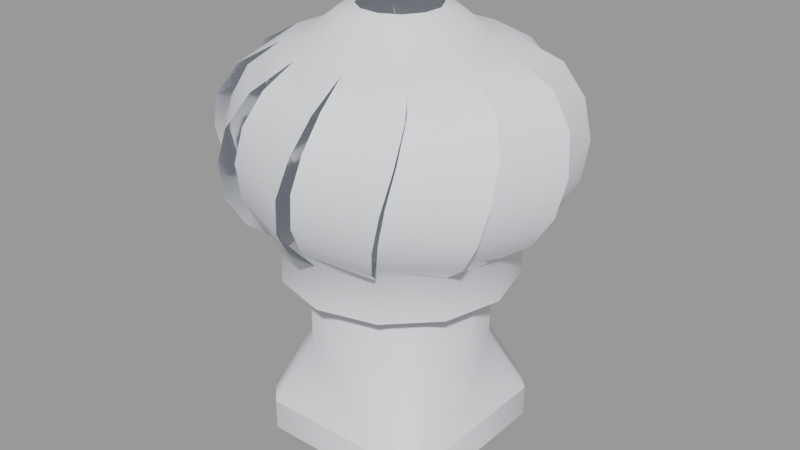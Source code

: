 # Source: chimney_skybox007.blend  (saved by Blender 2.92.15; exported with 4.5.12 LTS)
import bpy
from mathutils import Matrix  # noqa: F401  (used for matrix-valued properties, if any)

bpy.ops.wm.read_factory_settings(use_empty=True)
scene = bpy.context.scene
scene.name = 'chimney_skybox007.qc'

# ---- collections
col_chimney_skybox007 = bpy.data.collections.new('chimney_skybox007'); scene.collection.children.link(col_chimney_skybox007)

# ---- materials (node trees are filled in below, after node groups)
mat_chimney007 = bpy.data.materials.new('chimney007')
mat_chimney007.use_transparent_shadow = False
mat_chimney007.diffuse_color = (0.8216, 0.8438, 0.8896, 1.0)

# ---- material node trees

# ---- meshes
me_chimney_skybox007_reference = bpy.data.meshes.new('chimney_skybox007_reference')
me_chimney_skybox007_reference.from_pydata([(-1.212, 1.562, 0.5), (0.0, 1.375, 1.0), (0.0, 1.562, 0.5), (-1.143, -0.7639, 3.438), (-1.375, 0.0, 1.0), (-1.143, -0.7639, 1.556), (-1.375, 0.0, 3.438), (-1.143, 0.7639, 1.556), (-1.562, 1.212, 0.5), (-0.7639, 1.143, 1.556), (-0.7639, 1.143, 3.438), (0.0, 1.375, 3.438), (-1.143, 0.7639, 3.438), (1.212, 1.562, 0.5), (0.7639, 1.143, 1.556), (1.143, 0.7639, 1.556), (1.562, 1.212, 0.5), (1.375, 0.0, 1.0), (1.562, 0.0, 0.5), (1.562, -1.212, 0.5), (1.143, -0.7639, 1.556), (0.7639, -1.143, 1.556), (1.212, -1.562, 0.5), (0.0, -1.375, 1.0), (0.0, -1.562, 0.5), (-1.212, -1.562, 0.5), (-0.7639, -1.143, 1.556), (-1.562, -1.212, 0.5), (-1.562, 0.0, 0.5), (0.7639, 1.143, 3.438), (1.143, 0.7639, 3.438), (1.375, 0.0, 3.438), (1.143, -0.7639, 3.438), (0.7639, -1.143, 3.438), (0.0, -1.375, 3.438), (-0.7639, -1.143, 3.438), (1.569, -0.9061, 3.438), (1.569, -0.9061, 2.75), (1.812, 0.0, 2.75), (0.9061, -1.569, 2.75), (-1.569, -0.9061, 3.438), (-1.812, 0.0, 3.438), (-1.812, 0.0, 2.75), (-1.569, -0.9061, 2.75), (-0.9061, -1.569, 3.438), (-0.9061, -1.569, 2.75), (0.0, -1.812, 3.438), (0.0, -1.812, 2.75), (0.9061, -1.569, 3.438), (1.098, -1.795, 3.773), (1.984, -1.114, 3.773), (1.279, -1.971, 4.249), (2.266, -1.208, 4.249), (1.416, -1.985, 4.812), (2.404, -1.153, 4.812), (1.475, -1.824, 5.376), (2.378, -0.9606, 5.376), (1.392, -1.547, 5.853), (2.133, -0.7226, 5.853), (1.118, -1.174, 6.198), (1.555, -0.4581, 6.198), (0.05322, -2.103, 3.773), (1.161, -1.957, 3.773), (0.1221, -2.346, 4.249), (1.358, -2.179, 4.249), (0.2335, -2.427, 4.812), (1.506, -2.201, 4.812), (0.3658, -2.317, 5.376), (1.579, -2.021, 5.376), (0.4318, -2.035, 5.853), (1.486, -1.692, 5.853), (0.3809, -1.576, 6.198), (1.812, 0.0, 3.438), (1.848, -1.005, 3.773), (2.275, 0.02699, 3.773), (2.093, -1.067, 4.249), (2.566, 0.08641, 4.249), (2.218, -1.011, 4.812), (2.659, 0.2035, 4.812), (2.19, -0.842, 5.376), (2.54, 0.3572, 5.376), (1.979, -0.6437, 5.853), (2.208, 0.4407, 5.853), (1.576, 0.3809, 6.198), (1.569, 0.9061, 3.438), (2.103, 0.05322, 3.773), (1.957, 1.161, 3.773), (2.346, 0.1221, 4.249), (2.179, 1.358, 4.249), (2.427, 0.2335, 4.812), (2.201, 1.506, 4.812), (2.317, 0.3658, 5.376), (2.021, 1.579, 5.376), (2.035, 0.4318, 5.853), (1.692, 1.486, 5.853), (1.174, 1.118, 6.198), (0.9061, 1.569, 3.438), (1.795, 1.098, 3.773), (1.114, 1.984, 3.773), (1.971, 1.279, 4.249), (1.208, 2.266, 4.249), (1.985, 1.416, 4.812), (1.153, 2.404, 4.812), (1.824, 1.475, 5.376), (0.9606, 2.378, 5.376), (1.547, 1.392, 5.853), (0.7226, 2.133, 5.853), (0.4581, 1.555, 6.198), (-0.4407, 2.208, 5.853), (-0.3809, 1.576, 6.198), (0.6437, 1.979, 5.853), (-0.3572, 2.54, 5.376), (0.842, 2.19, 5.376), (-0.2035, 2.659, 4.812), (1.011, 2.218, 4.812), (-0.08641, 2.566, 4.249), (1.067, 2.093, 4.249), (-0.02699, 2.275, 3.773), (1.005, 1.848, 3.773), (0.0, 1.812, 3.438), (0.9061, 1.569, 2.75), (1.569, 0.9061, 2.75), (0.0, 1.812, 2.75), (-1.196, 0.3832, 6.314), (-1.576, -0.3809, 6.198), (-1.228, -0.2663, 6.314), (-1.555, 0.4581, 6.198), (-0.8444, 0.9299, 6.314), (-1.118, 1.174, 6.198), (-0.2663, 1.228, 6.314), (-0.1874, 0.8833, 6.594), (-0.604, 0.6713, 6.594), (-0.8587, 0.2794, 6.594), (-0.8833, -0.1874, 6.594), (-0.9299, -0.8444, 6.314), (-1.174, -1.118, 6.198), (-0.4581, -1.555, 6.198), (-0.6713, -0.604, 6.594), (-0.4565, -0.4108, 6.711), (-0.6007, -0.1275, 6.711), (-0.584, 0.19, 6.711), (-0.4108, 0.4565, 6.711), (-0.1275, 0.6007, 6.711), (0.19, 0.584, 6.711), (0.2794, 0.8587, 6.594), (0.4565, 0.4108, 6.711), (0.6713, 0.604, 6.594), (0.6007, 0.1275, 6.711), (0.8833, 0.1874, 6.594), (0.584, -0.19, 6.711), (0.8587, -0.2794, 6.594), (0.604, -0.6713, 6.594), (0.3832, 1.196, 6.314), (0.9299, 0.8444, 6.314), (1.228, 0.2663, 6.314), (1.196, -0.3832, 6.314), (0.8444, -0.9299, 6.314), (0.2663, -1.228, 6.314), (0.1874, -0.8833, 6.594), (-0.3832, -1.196, 6.314), (-0.2794, -0.8587, 6.594), (-0.19, -0.584, 6.711), (0.4108, -0.4565, 6.711), (0.1275, -0.6007, 6.711), (-1.005, -1.848, 3.773), (0.02699, -2.275, 3.773), (-1.067, -2.093, 4.249), (0.08641, -2.566, 4.249), (-1.011, -2.218, 4.812), (0.2035, -2.659, 4.812), (-0.842, -2.19, 5.376), (0.3572, -2.54, 5.376), (-0.6437, -1.979, 5.853), (0.4407, -2.208, 5.853), (-1.795, -1.098, 3.773), (-1.114, -1.984, 3.773), (-1.971, -1.279, 4.249), (-1.208, -2.266, 4.249), (-1.985, -1.416, 4.812), (-1.153, -2.404, 4.812), (-1.824, -1.475, 5.376), (-0.9606, -2.378, 5.376), (-1.547, -1.392, 5.853), (-0.7226, -2.133, 5.853), (-1.692, -1.486, 5.853), (-2.035, -0.4318, 5.853), (-2.021, -1.579, 5.376), (-2.317, -0.3658, 5.376), (-2.201, -1.506, 4.812), (-2.427, -0.2335, 4.812), (-2.179, -1.358, 4.249), (-2.346, -0.1221, 4.249), (-1.957, -1.161, 3.773), (-2.103, -0.05322, 3.773), (-2.208, -0.4407, 5.853), (-1.979, 0.6437, 5.853), (-2.54, -0.3572, 5.376), (-2.19, 0.842, 5.376), (-2.659, -0.2035, 4.812), (-2.218, 1.011, 4.812), (-2.566, -0.08641, 4.249), (-2.093, 1.067, 4.249), (-2.275, -0.02699, 3.773), (-1.848, 1.005, 3.773), (-1.569, 0.9061, 3.438), (-1.098, 1.795, 3.773), (-0.9061, 1.569, 3.438), (-1.984, 1.114, 3.773), (-1.279, 1.971, 4.249), (-2.266, 1.208, 4.249), (-1.416, 1.985, 4.812), (-2.404, 1.153, 4.812), (-1.475, 1.824, 5.376), (-2.378, 0.9606, 5.376), (-1.392, 1.547, 5.853), (-2.133, 0.7226, 5.853), (-1.486, 1.692, 5.853), (-0.4318, 2.035, 5.853), (-1.579, 2.021, 5.376), (-0.3658, 2.317, 5.376), (-1.506, 2.201, 4.812), (-0.2335, 2.427, 4.812), (-1.358, 2.179, 4.249), (-0.1221, 2.346, 4.249), (-1.161, 1.957, 3.773), (-0.05322, 2.103, 3.773), (-0.9061, 1.569, 2.75), (-1.569, 0.9061, 2.75), (0.0, 1.562, 0.0), (1.209, 1.562, 0.0), (1.562, 1.209, 0.0), (1.562, 0.0, 0.0), (1.562, -1.209, 0.0), (1.209, -1.562, 0.0), (0.0, -1.562, 0.0), (-1.209, -1.562, 0.0), (-1.562, -1.209, 0.0), (-1.562, 0.0, 0.0), (-1.562, 1.209, 0.0), (-1.209, 1.562, 0.0)], [], [(0, 1, 2), (3, 4, 5), (3, 6, 4), (7, 4, 6), (7, 8, 4), (9, 8, 7), (9, 0, 8), (1, 0, 9), (10, 1, 9), (10, 11, 1), (7, 6, 12), (12, 9, 7), (12, 10, 9), (13, 14, 15), (13, 15, 16), (17, 16, 15), (18, 16, 17), (17, 19, 18), (17, 20, 19), (19, 20, 21), (19, 21, 22), (23, 22, 21), (22, 23, 24), (24, 23, 25), (23, 26, 25), (25, 26, 5), (25, 5, 27), (27, 5, 4), (28, 27, 4), (4, 8, 28), (2, 1, 13), (1, 14, 13), (11, 14, 1), (11, 29, 14), (29, 15, 14), (29, 30, 15), (17, 15, 30), (17, 30, 31), (31, 20, 17), (31, 32, 20), (32, 21, 20), (32, 33, 21), (33, 23, 21), (33, 34, 23), (34, 26, 23), (34, 35, 26), (35, 5, 26), (35, 3, 5), (36, 37, 38), (39, 37, 36), (40, 41, 42), (40, 42, 43), (44, 40, 43), (44, 43, 45), (46, 44, 45), (46, 45, 47), (46, 47, 39), (46, 39, 48), (39, 36, 48), (36, 49, 48), (36, 50, 49), (51, 49, 50), (51, 50, 52), (53, 51, 52), (53, 52, 54), (55, 53, 54), (55, 54, 56), (57, 55, 56), (57, 56, 58), (59, 57, 58), (59, 58, 60), (61, 46, 48), (61, 48, 62), (62, 63, 61), (62, 64, 63), (64, 65, 63), (64, 66, 65), (67, 65, 66), (67, 66, 68), (68, 69, 67), (68, 70, 69), (70, 71, 69), (70, 59, 71), (72, 73, 36), (72, 74, 73), (74, 75, 73), (74, 76, 75), (76, 77, 75), (76, 78, 77), (79, 77, 78), (79, 78, 80), (80, 81, 79), (80, 82, 81), (60, 81, 82), (60, 82, 83), (84, 85, 72), (84, 86, 85), (87, 85, 86), (87, 86, 88), (89, 87, 88), (89, 88, 90), (91, 89, 90), (91, 90, 92), (93, 91, 92), (93, 92, 94), (83, 93, 94), (83, 94, 95), (96, 97, 84), (96, 98, 97), (98, 99, 97), (98, 100, 99), (100, 101, 99), (100, 102, 101), (103, 101, 102), (103, 102, 104), (104, 105, 103), (104, 106, 105), (95, 105, 106), (95, 106, 107), (107, 108, 109), (107, 110, 108), (110, 111, 108), (110, 112, 111), (112, 113, 111), (112, 114, 113), (114, 115, 113), (114, 116, 115), (116, 117, 115), (116, 118, 117), (119, 117, 118), (119, 118, 96), (120, 119, 96), (96, 121, 120), (96, 84, 121), (84, 38, 121), (84, 72, 38), (36, 38, 72), (120, 122, 119), (123, 124, 125), (123, 126, 124), (127, 126, 123), (127, 128, 126), (129, 109, 128), (129, 128, 127), (130, 129, 127), (130, 127, 131), (131, 127, 123), (131, 123, 132), (132, 123, 125), (132, 125, 133), (133, 125, 134), (125, 135, 134), (125, 124, 135), (134, 135, 136), (133, 134, 137), (138, 133, 137), (138, 139, 133), (133, 139, 140), (133, 140, 132), (132, 140, 141), (132, 141, 131), (131, 141, 142), (131, 142, 130), (130, 142, 143), (130, 143, 144), (144, 143, 145), (144, 145, 146), (146, 145, 147), (146, 147, 148), (148, 147, 149), (148, 149, 150), (151, 150, 149), (146, 152, 144), (146, 153, 152), (148, 153, 146), (148, 154, 153), (150, 154, 148), (150, 155, 154), (151, 155, 150), (151, 156, 155), (157, 156, 151), (157, 151, 158), (158, 159, 157), (158, 160, 159), (137, 159, 160), (161, 137, 160), (161, 138, 137), (151, 149, 162), (158, 151, 162), (158, 162, 163), (163, 160, 158), (163, 161, 160), (144, 129, 130), (144, 152, 129), (152, 109, 129), (152, 107, 109), (153, 107, 152), (153, 95, 107), (154, 95, 153), (154, 83, 95), (60, 83, 154), (60, 154, 155), (155, 59, 60), (155, 156, 59), (71, 59, 156), (71, 156, 157), (157, 136, 71), (157, 159, 136), (134, 136, 159), (137, 134, 159), (46, 164, 44), (46, 165, 164), (166, 164, 165), (166, 165, 167), (168, 166, 167), (168, 167, 169), (170, 168, 169), (170, 169, 171), (172, 170, 171), (172, 171, 173), (173, 136, 172), (173, 71, 136), (44, 174, 40), (44, 175, 174), (175, 176, 174), (175, 177, 176), (177, 178, 176), (177, 179, 178), (180, 178, 179), (180, 179, 181), (181, 182, 180), (181, 183, 182), (135, 182, 183), (135, 183, 136), (124, 184, 135), (124, 185, 184), (185, 186, 184), (185, 187, 186), (187, 188, 186), (187, 189, 188), (189, 190, 188), (189, 191, 190), (191, 192, 190), (191, 193, 192), (40, 192, 193), (40, 193, 41), (126, 194, 124), (126, 195, 194), (196, 194, 195), (196, 195, 197), (197, 198, 196), (197, 199, 198), (199, 200, 198), (199, 201, 200), (201, 202, 200), (201, 203, 202), (41, 202, 203), (41, 203, 204), (204, 205, 206), (204, 207, 205), (207, 208, 205), (207, 209, 208), (209, 210, 208), (209, 211, 210), (211, 212, 210), (211, 213, 212), (213, 214, 212), (213, 215, 214), (128, 214, 215), (128, 215, 126), (109, 216, 128), (109, 217, 216), (218, 216, 217), (218, 217, 219), (219, 220, 218), (219, 221, 220), (222, 220, 221), (222, 221, 223), (224, 222, 223), (224, 223, 225), (206, 224, 225), (206, 225, 119), (122, 206, 119), (122, 226, 206), (226, 204, 206), (226, 227, 204), (227, 41, 204), (227, 42, 41), (228, 2, 13), (228, 13, 229), (16, 229, 13), (16, 230, 229), (18, 230, 16), (18, 231, 230), (19, 231, 18), (19, 232, 231), (22, 232, 19), (22, 233, 232), (233, 22, 24), (233, 24, 234), (234, 24, 25), (234, 25, 235), (27, 235, 25), (27, 236, 235), (28, 236, 27), (28, 237, 236), (8, 237, 28), (8, 238, 237), (8, 239, 238), (8, 0, 239), (239, 0, 2), (239, 2, 228)])
me_chimney_skybox007_reference.polygons.foreach_set('use_smooth', [True] * 312)
_k = set([(0, 2), (0, 8), (2, 13), (8, 28), (13, 16), (16, 18), (18, 19), (19, 22), (22, 24), (24, 25), (25, 27), (27, 28)])
me_chimney_skybox007_reference.attributes.new('sharp_edge', 'BOOLEAN', 'EDGE').data.foreach_set('value', [ (min(e.vertices), max(e.vertices)) in _k for e in me_chimney_skybox007_reference.edges])
_uv = me_chimney_skybox007_reference.uv_layers.new(name='UVMap')
_uv.uv.foreach_set('vector', [0.125, 0.6839, 0.02481, 0.7368, 0.02481, 0.6839, 0.3529, 0.9943, 0.2634, 0.7368, 0.3529, 0.7955, 0.3529, 0.9943, 0.2634, 0.9943, 0.2634, 0.7368, 0.1739, 0.7955, 0.2634, 0.7368, 0.2634, 0.9943, 0.1739, 0.7955, 0.1632, 0.6839, 0.2634, 0.7368, 0.1143, 0.7955, 0.1632, 0.6839, 0.1739, 0.7955, 0.1143, 0.7955, 0.125, 0.6839, 0.1632, 0.6839, 0.02481, 0.7368, 0.125, 0.6839, 0.1143, 0.7955, 0.1143, 0.9943, 0.02481, 0.7368, 0.1143, 0.7955, 0.1143, 0.9943, 0.02481, 0.9943, 0.02481, 0.7368, 0.1739, 0.7955, 0.2634, 0.9943, 0.1739, 0.9943, 0.1739, 0.9943, 0.1143, 0.7955, 0.1739, 0.7955, 0.1739, 0.9943, 0.1143, 0.9943, 0.1143, 0.7955, 0.8789, 0.6839, 0.8897, 0.7955, 0.83, 0.7955, 0.8789, 0.6839, 0.83, 0.7955, 0.8408, 0.6839, 0.7406, 0.7368, 0.8408, 0.6839, 0.83, 0.7955, 0.7406, 0.6839, 0.8408, 0.6839, 0.7406, 0.7368, 0.7406, 0.7368, 0.6403, 0.6839, 0.7406, 0.6839, 0.7406, 0.7368, 0.6511, 0.7955, 0.6403, 0.6839, 0.6403, 0.6839, 0.6511, 0.7955, 0.5914, 0.7955, 0.6403, 0.6839, 0.5914, 0.7955, 0.6022, 0.6839, 0.502, 0.7368, 0.6022, 0.6839, 0.5914, 0.7955, 0.6022, 0.6839, 0.502, 0.7368, 0.502, 0.6839, 0.502, 0.6839, 0.502, 0.7368, 0.4018, 0.6839, 0.502, 0.7368, 0.4125, 0.7955, 0.4018, 0.6839, 0.4018, 0.6839, 0.4125, 0.7955, 0.3529, 0.7955, 0.4018, 0.6839, 0.3529, 0.7955, 0.3636, 0.6839, 0.3636, 0.6839, 0.3529, 0.7955, 0.2634, 0.7368, 0.2634, 0.6839, 0.3636, 0.6839, 0.2634, 0.7368, 0.2634, 0.7368, 0.1632, 0.6839, 0.2634, 0.6839, 0.9791, 0.6839, 0.9791, 0.7368, 0.8789, 0.6839, 0.9791, 0.7368, 0.8897, 0.7955, 0.8789, 0.6839, 0.9791, 0.9943, 0.8897, 0.7955, 0.9791, 0.7368, 0.9791, 0.9943, 0.8897, 0.9943, 0.8897, 0.7955, 0.8897, 0.9943, 0.83, 0.7955, 0.8897, 0.7955, 0.8897, 0.9943, 0.83, 0.9943, 0.83, 0.7955, 0.7406, 0.7368, 0.83, 0.7955, 0.83, 0.9943, 0.7406, 0.7368, 0.83, 0.9943, 0.7406, 0.9943, 0.7406, 0.9943, 0.6511, 0.7955, 0.7406, 0.7368, 0.7406, 0.9943, 0.6511, 0.9943, 0.6511, 0.7955, 0.6511, 0.9943, 0.5914, 0.7955, 0.6511, 0.7955, 0.6511, 0.9943, 0.5914, 0.9943, 0.5914, 0.7955, 0.5914, 0.9943, 0.502, 0.7368, 0.5914, 0.7955, 0.5914, 0.9943, 0.502, 0.9943, 0.502, 0.7368, 0.502, 0.9943, 0.4125, 0.7955, 0.502, 0.7368, 0.502, 0.9943, 0.4125, 0.9943, 0.4125, 0.7955, 0.4125, 0.9943, 0.3529, 0.7955, 0.4125, 0.7955, 0.4125, 0.9943, 0.3529, 0.9943, 0.3529, 0.7955, 0.661, 0.4011, 0.661, 0.3457, 0.7406, 0.3457, 0.5815, 0.3457, 0.661, 0.3457, 0.661, 0.4011, 0.3429, 0.4011, 0.2634, 0.4011, 0.2634, 0.3457, 0.3429, 0.4011, 0.2634, 0.3457, 0.3429, 0.3457, 0.4224, 0.4011, 0.3429, 0.4011, 0.3429, 0.3457, 0.4224, 0.4011, 0.3429, 0.3457, 0.4224, 0.3457, 0.502, 0.4011, 0.4224, 0.4011, 0.4224, 0.3457, 0.502, 0.4011, 0.4224, 0.3457, 0.502, 0.3457, 0.502, 0.4011, 0.502, 0.3457, 0.5815, 0.3457, 0.502, 0.4011, 0.5815, 0.3457, 0.5815, 0.4011, 0.5815, 0.3457, 0.661, 0.4011, 0.5815, 0.4011, 0.661, 0.4011, 0.5853, 0.4282, 0.5815, 0.4011, 0.661, 0.4011, 0.6628, 0.4282, 0.5853, 0.4282, 0.5894, 0.4665, 0.5853, 0.4282, 0.6628, 0.4282, 0.5894, 0.4665, 0.6628, 0.4282, 0.6661, 0.4665, 0.5961, 0.5119, 0.5894, 0.4665, 0.6661, 0.4665, 0.5961, 0.5119, 0.6661, 0.4665, 0.6726, 0.5119, 0.6053, 0.5572, 0.5961, 0.5119, 0.6726, 0.5119, 0.6053, 0.5572, 0.6726, 0.5119, 0.6823, 0.5572, 0.6133, 0.5957, 0.6053, 0.5572, 0.6823, 0.5572, 0.6133, 0.5957, 0.6823, 0.5572, 0.691, 0.5957, 0.6175, 0.6235, 0.6133, 0.5957, 0.691, 0.5957, 0.6175, 0.6235, 0.691, 0.5957, 0.6971, 0.6235, 0.5058, 0.4282, 0.502, 0.4011, 0.5815, 0.4011, 0.5058, 0.4282, 0.5815, 0.4011, 0.5833, 0.4282, 0.5833, 0.4282, 0.5099, 0.4665, 0.5058, 0.4282, 0.5833, 0.4282, 0.5866, 0.4665, 0.5099, 0.4665, 0.5866, 0.4665, 0.5165, 0.5119, 0.5099, 0.4665, 0.5866, 0.4665, 0.5931, 0.5119, 0.5165, 0.5119, 0.5258, 0.5572, 0.5165, 0.5119, 0.5931, 0.5119, 0.5258, 0.5572, 0.5931, 0.5119, 0.6027, 0.5572, 0.6027, 0.5572, 0.5337, 0.5957, 0.5258, 0.5572, 0.6027, 0.5572, 0.6114, 0.5957, 0.5337, 0.5957, 0.6114, 0.5957, 0.538, 0.6235, 0.5337, 0.5957, 0.6114, 0.5957, 0.6175, 0.6235, 0.538, 0.6235, 0.7406, 0.4011, 0.6649, 0.4282, 0.661, 0.4011, 0.7406, 0.4011, 0.7424, 0.4282, 0.6649, 0.4282, 0.7424, 0.4282, 0.6689, 0.4665, 0.6649, 0.4282, 0.7424, 0.4282, 0.7457, 0.4665, 0.6689, 0.4665, 0.7457, 0.4665, 0.6756, 0.5119, 0.6689, 0.4665, 0.7457, 0.4665, 0.7522, 0.5119, 0.6756, 0.5119, 0.6848, 0.5572, 0.6756, 0.5119, 0.7522, 0.5119, 0.6848, 0.5572, 0.7522, 0.5119, 0.7618, 0.5572, 0.7618, 0.5572, 0.6928, 0.5957, 0.6848, 0.5572, 0.7618, 0.5572, 0.7705, 0.5957, 0.6928, 0.5957, 0.6971, 0.6235, 0.6928, 0.5957, 0.7705, 0.5957, 0.6971, 0.6235, 0.7705, 0.5957, 0.7766, 0.6235, 0.8201, 0.4011, 0.7444, 0.4282, 0.7406, 0.4011, 0.8201, 0.4011, 0.8219, 0.4282, 0.7444, 0.4282, 0.7485, 0.4665, 0.7444, 0.4282, 0.8219, 0.4282, 0.7485, 0.4665, 0.8219, 0.4282, 0.8252, 0.4665, 0.7551, 0.5119, 0.7485, 0.4665, 0.8252, 0.4665, 0.7551, 0.5119, 0.8252, 0.4665, 0.8317, 0.5119, 0.7643, 0.5572, 0.7551, 0.5119, 0.8317, 0.5119, 0.7643, 0.5572, 0.8317, 0.5119, 0.8413, 0.5572, 0.7723, 0.5957, 0.7643, 0.5572, 0.8413, 0.5572, 0.7723, 0.5957, 0.8413, 0.5572, 0.85, 0.5957, 0.7766, 0.6235, 0.7723, 0.5957, 0.85, 0.5957, 0.7766, 0.6235, 0.85, 0.5957, 0.8561, 0.6235, 0.8996, 0.4011, 0.8239, 0.4282, 0.8201, 0.4011, 0.8996, 0.4011, 0.9014, 0.4282, 0.8239, 0.4282, 0.9014, 0.4282, 0.828, 0.4665, 0.8239, 0.4282, 0.9014, 0.4282, 0.9047, 0.4665, 0.828, 0.4665, 0.9047, 0.4665, 0.8347, 0.5119, 0.828, 0.4665, 0.9047, 0.4665, 0.9112, 0.5119, 0.8347, 0.5119, 0.8439, 0.5572, 0.8347, 0.5119, 0.9112, 0.5119, 0.8439, 0.5572, 0.9112, 0.5119, 0.9208, 0.5572, 0.9208, 0.5572, 0.8518, 0.5957, 0.8439, 0.5572, 0.9208, 0.5572, 0.9295, 0.5957, 0.8518, 0.5957, 0.8561, 0.6235, 0.8518, 0.5957, 0.9295, 0.5957, 0.8561, 0.6235, 0.9295, 0.5957, 0.9356, 0.6235, 0.9356, 0.6235, 0.05472, 0.5957, 0.06083, 0.6235, 0.9356, 0.6235, 0.9314, 0.5957, 0.05472, 0.5957, 0.9314, 0.5957, 0.04603, 0.5572, 0.05472, 0.5957, 0.9314, 0.5957, 0.9234, 0.5572, 0.04603, 0.5572, 0.9234, 0.5572, 0.9908, 0.5119, 0.04603, 0.5572, 0.9234, 0.5572, 0.9142, 0.5119, 0.9908, 0.5119, 0.9142, 0.5119, 0.9843, 0.4665, 0.9908, 0.5119, 0.9142, 0.5119, 0.9075, 0.4665, 0.9843, 0.4665, 0.9075, 0.4665, 0.9809, 0.4282, 0.9843, 0.4665, 0.9075, 0.4665, 0.9035, 0.4282, 0.9809, 0.4282, 0.9791, 0.4011, 0.9809, 0.4282, 0.9035, 0.4282, 0.9791, 0.4011, 0.9035, 0.4282, 0.8996, 0.4011, 0.8996, 0.3457, 0.9791, 0.4011, 0.8996, 0.4011, 0.8996, 0.4011, 0.8201, 0.3457, 0.8996, 0.3457, 0.8996, 0.4011, 0.8201, 0.4011, 0.8201, 0.3457, 0.8201, 0.4011, 0.7406, 0.3457, 0.8201, 0.3457, 0.8201, 0.4011, 0.7406, 0.4011, 0.7406, 0.3457, 0.661, 0.4011, 0.7406, 0.3457, 0.7406, 0.4011, 0.8996, 0.3457, 0.9791, 0.3457, 0.9791, 0.4011, 0.07063, 0.2261, 0.03723, 0.1589, 0.06787, 0.169, 0.07063, 0.2261, 0.03904, 0.2327, 0.03723, 0.1589, 0.1016, 0.2742, 0.03904, 0.2327, 0.07063, 0.2261, 0.1016, 0.2742, 0.07753, 0.2957, 0.03904, 0.2327, 0.1525, 0.3004, 0.1424, 0.3311, 0.07753, 0.2957, 0.1525, 0.3004, 0.07753, 0.2957, 0.1016, 0.2742, 0.1594, 0.2701, 0.1525, 0.3004, 0.1016, 0.2742, 0.1594, 0.2701, 0.1016, 0.2742, 0.1227, 0.2515, 0.1227, 0.2515, 0.1016, 0.2742, 0.07063, 0.2261, 0.1227, 0.2515, 0.07063, 0.2261, 0.1003, 0.217, 0.1003, 0.217, 0.07063, 0.2261, 0.06787, 0.169, 0.1003, 0.217, 0.06787, 0.169, 0.09816, 0.1759, 0.09816, 0.1759, 0.06787, 0.169, 0.09406, 0.1181, 0.06787, 0.169, 0.07256, 0.09406, 0.09406, 0.1181, 0.06787, 0.169, 0.03723, 0.1589, 0.07256, 0.09406, 0.09406, 0.1181, 0.07256, 0.09406, 0.1356, 0.05558, 0.09816, 0.1759, 0.09406, 0.1181, 0.1168, 0.1393, 0.1357, 0.1563, 0.09816, 0.1759, 0.1168, 0.1393, 0.1357, 0.1563, 0.123, 0.1812, 0.09816, 0.1759, 0.09816, 0.1759, 0.123, 0.1812, 0.1245, 0.2091, 0.09816, 0.1759, 0.1245, 0.2091, 0.1003, 0.217, 0.1003, 0.217, 0.1245, 0.2091, 0.1397, 0.2326, 0.1003, 0.217, 0.1397, 0.2326, 0.1227, 0.2515, 0.1227, 0.2515, 0.1397, 0.2326, 0.1647, 0.2453, 0.1227, 0.2515, 0.1647, 0.2453, 0.1594, 0.2701, 0.1594, 0.2701, 0.1647, 0.2453, 0.1926, 0.2438, 0.1594, 0.2701, 0.1926, 0.2438, 0.2005, 0.268, 0.2005, 0.268, 0.1926, 0.2438, 0.2161, 0.2286, 0.2005, 0.268, 0.2161, 0.2286, 0.2349, 0.2456, 0.2349, 0.2456, 0.2161, 0.2286, 0.2287, 0.2036, 0.2349, 0.2456, 0.2287, 0.2036, 0.2536, 0.2089, 0.2536, 0.2089, 0.2287, 0.2036, 0.2273, 0.1757, 0.2536, 0.2089, 0.2273, 0.1757, 0.2514, 0.1678, 0.229, 0.1333, 0.2514, 0.1678, 0.2273, 0.1757, 0.2349, 0.2456, 0.2096, 0.2977, 0.2005, 0.268, 0.2349, 0.2456, 0.2577, 0.2667, 0.2096, 0.2977, 0.2536, 0.2089, 0.2577, 0.2667, 0.2349, 0.2456, 0.2536, 0.2089, 0.2839, 0.2158, 0.2577, 0.2667, 0.2514, 0.1678, 0.2839, 0.2158, 0.2536, 0.2089, 0.2514, 0.1678, 0.2811, 0.1587, 0.2839, 0.2158, 0.229, 0.1333, 0.2811, 0.1587, 0.2514, 0.1678, 0.229, 0.1333, 0.2502, 0.1106, 0.2811, 0.1587, 0.1993, 0.0844, 0.2502, 0.1106, 0.229, 0.1333, 0.1993, 0.0844, 0.229, 0.1333, 0.1924, 0.1147, 0.1924, 0.1147, 0.1422, 0.08716, 0.1993, 0.0844, 0.1924, 0.1147, 0.1513, 0.1169, 0.1422, 0.08716, 0.1168, 0.1393, 0.1422, 0.08716, 0.1513, 0.1169, 0.1592, 0.141, 0.1168, 0.1393, 0.1513, 0.1169, 0.1592, 0.141, 0.1357, 0.1563, 0.1168, 0.1393, 0.229, 0.1333, 0.2273, 0.1757, 0.212, 0.1522, 0.1924, 0.1147, 0.229, 0.1333, 0.212, 0.1522, 0.1924, 0.1147, 0.212, 0.1522, 0.1871, 0.1396, 0.1871, 0.1396, 0.1513, 0.1169, 0.1924, 0.1147, 0.1871, 0.1396, 0.1592, 0.141, 0.1513, 0.1169, 0.2005, 0.268, 0.1525, 0.3004, 0.1594, 0.2701, 0.2005, 0.268, 0.2096, 0.2977, 0.1525, 0.3004, 0.2096, 0.2977, 0.1424, 0.3311, 0.1525, 0.3004, 0.2096, 0.2977, 0.2162, 0.3293, 0.1424, 0.3311, 0.2577, 0.2667, 0.2162, 0.3293, 0.2096, 0.2977, 0.2577, 0.2667, 0.2792, 0.2908, 0.2162, 0.3293, 0.2839, 0.2158, 0.2792, 0.2908, 0.2577, 0.2667, 0.2839, 0.2158, 0.3145, 0.2259, 0.2792, 0.2908, 0.3127, 0.1521, 0.3145, 0.2259, 0.2839, 0.2158, 0.3127, 0.1521, 0.2839, 0.2158, 0.2811, 0.1587, 0.2811, 0.1587, 0.2742, 0.08909, 0.3127, 0.1521, 0.2811, 0.1587, 0.2502, 0.1106, 0.2742, 0.08909, 0.2094, 0.05376, 0.2742, 0.08909, 0.2502, 0.1106, 0.2094, 0.05376, 0.2502, 0.1106, 0.1993, 0.0844, 0.1993, 0.0844, 0.1356, 0.05558, 0.2094, 0.05376, 0.1993, 0.0844, 0.1422, 0.08716, 0.1356, 0.05558, 0.09406, 0.1181, 0.1356, 0.05558, 0.1422, 0.08716, 0.1168, 0.1393, 0.09406, 0.1181, 0.1422, 0.08716, 0.502, 0.4011, 0.4263, 0.4282, 0.4224, 0.4011, 0.502, 0.4011, 0.5038, 0.4282, 0.4263, 0.4282, 0.4304, 0.4665, 0.4263, 0.4282, 0.5038, 0.4282, 0.4304, 0.4665, 0.5038, 0.4282, 0.5071, 0.4665, 0.437, 0.5119, 0.4304, 0.4665, 0.5071, 0.4665, 0.437, 0.5119, 0.5071, 0.4665, 0.5136, 0.5119, 0.4462, 0.5572, 0.437, 0.5119, 0.5136, 0.5119, 0.4462, 0.5572, 0.5136, 0.5119, 0.5232, 0.5572, 0.4542, 0.5957, 0.4462, 0.5572, 0.5232, 0.5572, 0.4542, 0.5957, 0.5232, 0.5572, 0.5319, 0.5957, 0.5319, 0.5957, 0.4585, 0.6235, 0.4542, 0.5957, 0.5319, 0.5957, 0.538, 0.6235, 0.4585, 0.6235, 0.4224, 0.4011, 0.3468, 0.4282, 0.3429, 0.4011, 0.4224, 0.4011, 0.4243, 0.4282, 0.3468, 0.4282, 0.4243, 0.4282, 0.3508, 0.4665, 0.3468, 0.4282, 0.4243, 0.4282, 0.4276, 0.4665, 0.3508, 0.4665, 0.4276, 0.4665, 0.3575, 0.5119, 0.3508, 0.4665, 0.4276, 0.4665, 0.4341, 0.5119, 0.3575, 0.5119, 0.3667, 0.5572, 0.3575, 0.5119, 0.4341, 0.5119, 0.3667, 0.5572, 0.4341, 0.5119, 0.4437, 0.5572, 0.4437, 0.5572, 0.3747, 0.5957, 0.3667, 0.5572, 0.4437, 0.5572, 0.4524, 0.5957, 0.3747, 0.5957, 0.3789, 0.6235, 0.3747, 0.5957, 0.4524, 0.5957, 0.3789, 0.6235, 0.4524, 0.5957, 0.4585, 0.6235, 0.2994, 0.6235, 0.3728, 0.5957, 0.3789, 0.6235, 0.2994, 0.6235, 0.2951, 0.5957, 0.3728, 0.5957, 0.2951, 0.5957, 0.3641, 0.5572, 0.3728, 0.5957, 0.2951, 0.5957, 0.2872, 0.5572, 0.3641, 0.5572, 0.2872, 0.5572, 0.3545, 0.5119, 0.3641, 0.5572, 0.2872, 0.5572, 0.278, 0.5119, 0.3545, 0.5119, 0.278, 0.5119, 0.348, 0.4665, 0.3545, 0.5119, 0.278, 0.5119, 0.2713, 0.4665, 0.348, 0.4665, 0.2713, 0.4665, 0.3447, 0.4282, 0.348, 0.4665, 0.2713, 0.4665, 0.2672, 0.4282, 0.3447, 0.4282, 0.3429, 0.4011, 0.3447, 0.4282, 0.2672, 0.4282, 0.3429, 0.4011, 0.2672, 0.4282, 0.2634, 0.4011, 0.2199, 0.6235, 0.2933, 0.5957, 0.2994, 0.6235, 0.2199, 0.6235, 0.2156, 0.5957, 0.2933, 0.5957, 0.2846, 0.5572, 0.2933, 0.5957, 0.2156, 0.5957, 0.2846, 0.5572, 0.2156, 0.5957, 0.2076, 0.5572, 0.2076, 0.5572, 0.275, 0.5119, 0.2846, 0.5572, 0.2076, 0.5572, 0.1984, 0.5119, 0.275, 0.5119, 0.1984, 0.5119, 0.2685, 0.4665, 0.275, 0.5119, 0.1984, 0.5119, 0.1918, 0.4665, 0.2685, 0.4665, 0.1918, 0.4665, 0.2652, 0.4282, 0.2685, 0.4665, 0.1918, 0.4665, 0.1877, 0.4282, 0.2652, 0.4282, 0.2634, 0.4011, 0.2652, 0.4282, 0.1877, 0.4282, 0.2634, 0.4011, 0.1877, 0.4282, 0.1839, 0.4011, 0.1839, 0.4011, 0.1082, 0.4282, 0.1043, 0.4011, 0.1839, 0.4011, 0.1857, 0.4282, 0.1082, 0.4282, 0.1857, 0.4282, 0.1122, 0.4665, 0.1082, 0.4282, 0.1857, 0.4282, 0.189, 0.4665, 0.1122, 0.4665, 0.189, 0.4665, 0.1189, 0.5119, 0.1122, 0.4665, 0.189, 0.4665, 0.1955, 0.5119, 0.1189, 0.5119, 0.1955, 0.5119, 0.1281, 0.5572, 0.1189, 0.5119, 0.1955, 0.5119, 0.2051, 0.5572, 0.1281, 0.5572, 0.2051, 0.5572, 0.1361, 0.5957, 0.1281, 0.5572, 0.2051, 0.5572, 0.2138, 0.5957, 0.1361, 0.5957, 0.1404, 0.6235, 0.1361, 0.5957, 0.2138, 0.5957, 0.1404, 0.6235, 0.2138, 0.5957, 0.2199, 0.6235, 0.06083, 0.6235, 0.1343, 0.5957, 0.1404, 0.6235, 0.06083, 0.6235, 0.05656, 0.5957, 0.1343, 0.5957, 0.1256, 0.5572, 0.1343, 0.5957, 0.05656, 0.5957, 0.1256, 0.5572, 0.05656, 0.5957, 0.04858, 0.5572, 0.04858, 0.5572, 0.1159, 0.5119, 0.1256, 0.5572, 0.04858, 0.5572, 0.03938, 0.5119, 0.1159, 0.5119, 0.1094, 0.4665, 0.1159, 0.5119, 0.03938, 0.5119, 0.1094, 0.4665, 0.03938, 0.5119, 0.03271, 0.4665, 0.1061, 0.4282, 0.1094, 0.4665, 0.03271, 0.4665, 0.1061, 0.4282, 0.03271, 0.4665, 0.02865, 0.4282, 0.1043, 0.4011, 0.1061, 0.4282, 0.02865, 0.4282, 0.1043, 0.4011, 0.02865, 0.4282, 0.02481, 0.4011, 0.02481, 0.3457, 0.1043, 0.4011, 0.02481, 0.4011, 0.02481, 0.3457, 0.1043, 0.3457, 0.1043, 0.4011, 0.1043, 0.3457, 0.1839, 0.4011, 0.1043, 0.4011, 0.1043, 0.3457, 0.1839, 0.3457, 0.1839, 0.4011, 0.1839, 0.3457, 0.2634, 0.4011, 0.1839, 0.4011, 0.1839, 0.3457, 0.2634, 0.3457, 0.2634, 0.4011, 0.9791, 0.6311, 0.9791, 0.6839, 0.8789, 0.6839, 0.9791, 0.6311, 0.8789, 0.6839, 0.8791, 0.6311, 0.8408, 0.6839, 0.8791, 0.6311, 0.8789, 0.6839, 0.8408, 0.6839, 0.8406, 0.6311, 0.8791, 0.6311, 0.7406, 0.6839, 0.8406, 0.6311, 0.8408, 0.6839, 0.7406, 0.6839, 0.7406, 0.6311, 0.8406, 0.6311, 0.6403, 0.6839, 0.7406, 0.6311, 0.7406, 0.6839, 0.6403, 0.6839, 0.6405, 0.6311, 0.7406, 0.6311, 0.6022, 0.6839, 0.6405, 0.6311, 0.6403, 0.6839, 0.6022, 0.6839, 0.602, 0.6311, 0.6405, 0.6311, 0.602, 0.6311, 0.6022, 0.6839, 0.502, 0.6839, 0.602, 0.6311, 0.502, 0.6839, 0.502, 0.6311, 0.502, 0.6311, 0.502, 0.6839, 0.4018, 0.6839, 0.502, 0.6311, 0.4018, 0.6839, 0.402, 0.6311, 0.3636, 0.6839, 0.402, 0.6311, 0.4018, 0.6839, 0.3636, 0.6839, 0.3634, 0.6311, 0.402, 0.6311, 0.2634, 0.6839, 0.3634, 0.6311, 0.3636, 0.6839, 0.2634, 0.6839, 0.2634, 0.6311, 0.3634, 0.6311, 0.1632, 0.6839, 0.2634, 0.6311, 0.2634, 0.6839, 0.1632, 0.6839, 0.1634, 0.6311, 0.2634, 0.6311, 0.1632, 0.6839, 0.1248, 0.6311, 0.1634, 0.6311, 0.1632, 0.6839, 0.125, 0.6839, 0.1248, 0.6311, 0.1248, 0.6311, 0.125, 0.6839, 0.02481, 0.6839, 0.1248, 0.6311, 0.02481, 0.6839, 0.02481, 0.6311])
me_chimney_skybox007_reference.materials.append(mat_chimney007)
me_chimney_skybox007_reference.use_remesh_fix_poles = True
me_chimney_skybox007_reference.use_remesh_preserve_attributes = False
me_chimney_skybox007_reference.use_mirror_vertex_groups = False
me_chimney_skybox007_reference.update()
me_chimney_skybox007_reference.normals_split_custom_set([tuple(v) for v in zip(*[iter([-0.2195, 0.8742, 0.4331, 9.321e-07, 0.9686, 0.2486, 0.0, 0.9363, 0.3511, -0.8577, -0.5141, 0.0, -0.9686, 1.063e-06, 0.2486, -0.8671, -0.4382, 0.2369, -0.8577, -0.5141, 0.0, -1.0, -7.138e-06, 0.0, -0.9686, 1.063e-06, 0.2486, -0.8671, 0.4382, 0.237, -0.9686, 1.063e-06, 0.2486, -1.0, -7.138e-06, 0.0, -0.8671, 0.4382, 0.237, -0.8742, 0.2195, 0.4331, -0.9686, 1.063e-06, 0.2486, -0.4382, 0.8671, 0.2369, -0.8742, 0.2195, 0.4331, -0.8671, 0.4382, 0.237, -0.4382, 0.8671, 0.2369, -0.2195, 0.8742, 0.4331, -0.8742, 0.2195, 0.4331, 9.321e-07, 0.9686, 0.2486, -0.2195, 0.8742, 0.4331, -0.4382, 0.8671, 0.2369, -0.5141, 0.8577, 0.0, 9.321e-07, 0.9686, 0.2486, -0.4382, 0.8671, 0.2369, -0.5141, 0.8577, 0.0, -7.148e-06, 1.0, 0.0, 9.321e-07, 0.9686, 0.2486, -0.8671, 0.4382, 0.237, -1.0, -7.138e-06, 0.0, -0.8577, 0.5141, 0.0, -0.8577, 0.5141, 0.0, -0.4382, 0.8671, 0.2369, -0.8671, 0.4382, 0.237, -0.8577, 0.5141, 0.0, -0.5141, 0.8577, 0.0, -0.4382, 0.8671, 0.2369, 0.2195, 0.8742, 0.4331, 0.4382, 0.8671, 0.237, 0.8671, 0.4382, 0.2369, 0.2195, 0.8742, 0.4331, 0.8671, 0.4382, 0.2369, 0.8742, 0.2195, 0.4331, 0.9686, -1.38e-06, 0.2486, 0.8742, 0.2195, 0.4331, 0.8671, 0.4382, 0.2369, 0.9363, 0.0, 0.3511, 0.8742, 0.2195, 0.4331, 0.9686, -1.38e-06, 0.2486, 0.9686, -1.38e-06, 0.2486, 0.8742, -0.2195, 0.4331, 0.9363, 0.0, 0.3511, 0.9686, -1.38e-06, 0.2486, 0.8671, -0.4382, 0.237, 0.8742, -0.2195, 0.4331, 0.8742, -0.2195, 0.4331, 0.8671, -0.4382, 0.237, 0.4382, -0.8671, 0.2369, 0.8742, -0.2195, 0.4331, 0.4382, -0.8671, 0.2369, 0.2195, -0.8742, 0.4331, -1.372e-06, -0.9686, 0.2486, 0.2195, -0.8742, 0.4331, 0.4382, -0.8671, 0.2369, 0.2195, -0.8742, 0.4331, -1.372e-06, -0.9686, 0.2486, 0.0, -0.9363, 0.3511, 0.0, -0.9363, 0.3511, -1.372e-06, -0.9686, 0.2486, -0.2195, -0.8742, 0.4331, -1.372e-06, -0.9686, 0.2486, -0.4382, -0.8671, 0.237, -0.2195, -0.8742, 0.4331, -0.2195, -0.8742, 0.4331, -0.4382, -0.8671, 0.237, -0.8671, -0.4382, 0.2369, -0.2195, -0.8742, 0.4331, -0.8671, -0.4382, 0.2369, -0.8742, -0.2195, 0.4331, -0.8742, -0.2195, 0.4331, -0.8671, -0.4382, 0.2369, -0.9686, 1.063e-06, 0.2486, -0.9363, 0.0, 0.3511, -0.8742, -0.2195, 0.4331, -0.9686, 1.063e-06, 0.2486, -0.9686, 1.063e-06, 0.2486, -0.8742, 0.2195, 0.4331, -0.9363, 0.0, 0.3511, 0.0, 0.9363, 0.3511, 9.321e-07, 0.9686, 0.2486, 0.2195, 0.8742, 0.4331, 9.321e-07, 0.9686, 0.2486, 0.4382, 0.8671, 0.237, 0.2195, 0.8742, 0.4331, -7.148e-06, 1.0, 0.0, 0.4382, 0.8671, 0.237, 9.321e-07, 0.9686, 0.2486, -7.148e-06, 1.0, 0.0, 0.5141, 0.8577, 0.0, 0.4382, 0.8671, 0.237, 0.5141, 0.8577, 0.0, 0.8671, 0.4382, 0.2369, 0.4382, 0.8671, 0.237, 0.5141, 0.8577, 0.0, 0.8577, 0.5141, 0.0, 0.8671, 0.4382, 0.2369, 0.9686, -1.38e-06, 0.2486, 0.8671, 0.4382, 0.2369, 0.8577, 0.5141, 0.0, 0.9686, -1.38e-06, 0.2486, 0.8577, 0.5141, 0.0, 1.0, 7.128e-06, 0.0, 1.0, 7.128e-06, 0.0, 0.8671, -0.4382, 0.237, 0.9686, -1.38e-06, 0.2486, 1.0, 7.128e-06, 0.0, 0.8577, -0.5141, 0.0, 0.8671, -0.4382, 0.237, 0.8577, -0.5141, 0.0, 0.4382, -0.8671, 0.2369, 0.8671, -0.4382, 0.237, 0.8577, -0.5141, 0.0, 0.5141, -0.8577, 0.0, 0.4382, -0.8671, 0.2369, 0.5141, -0.8577, 0.0, -1.372e-06, -0.9686, 0.2486, 0.4382, -0.8671, 0.2369, 0.5141, -0.8577, 0.0, 7.148e-06, -1.0, 0.0, -1.372e-06, -0.9686, 0.2486, 7.148e-06, -1.0, 0.0, -0.4382, -0.8671, 0.237, -1.372e-06, -0.9686, 0.2486, 7.148e-06, -1.0, 0.0, -0.5141, -0.8577, 0.0, -0.4382, -0.8671, 0.237, -0.5141, -0.8577, 0.0, -0.8671, -0.4382, 0.2369, -0.4382, -0.8671, 0.237, -0.5141, -0.8577, 0.0, -0.8577, -0.5141, 0.0, -0.8671, -0.4382, 0.2369, 0.7757, -0.478, -0.412, 0.866, -0.5, 0.0, 1.0, 1.129e-07, 7.705e-08, 0.5, -0.866, 0.0, 0.866, -0.5, 0.0, 0.7757, -0.478, -0.412, -0.8019, -0.4328, -0.412, -0.9108, 0.02609, -0.412, -1.0, -3.801e-06, 0.0, -0.8019, -0.4328, -0.412, -1.0, -3.801e-06, 0.0, -0.866, -0.5, 0.0, -0.478, -0.7757, -0.412, -0.8019, -0.4328, -0.412, -0.866, -0.5, 0.0, -0.478, -0.7757, -0.412, -0.866, -0.5, 0.0, -0.5, -0.866, 0.0, -0.02609, -0.9108, -0.412, -0.478, -0.7757, -0.412, -0.5, -0.866, 0.0, -0.02609, -0.9108, -0.412, -0.5, -0.866, 0.0, 0.0, -1.0, 0.0, -0.02609, -0.9108, -0.412, 0.0, -1.0, 0.0, 0.5, -0.866, 0.0, -0.02609, -0.9108, -0.412, 0.5, -0.866, 0.0, 0.4328, -0.8019, -0.412, 0.5, -0.866, 0.0, 0.7757, -0.478, -0.412, 0.4328, -0.8019, -0.412, 0.7757, -0.478, -0.412, 0.5008, -0.6172, -0.6068, 0.4328, -0.8019, -0.412, 0.7757, -0.478, -0.412, 0.5008, -0.6172, -0.6068, 0.5008, -0.6172, -0.6068, 0.5915, -0.7492, -0.2981, 0.5008, -0.6172, -0.6068, 0.5008, -0.6172, -0.6068, 0.5915, -0.7492, -0.2981, 0.5008, -0.6172, -0.6068, 0.5915, -0.7492, -0.2981, 0.6473, -0.761, 0.04292, 0.5915, -0.7492, -0.2981, 0.5915, -0.7492, -0.2981, 0.6473, -0.761, 0.04292, 0.5915, -0.7492, -0.2981, 0.6473, -0.761, 0.04291, 0.6403, -0.6705, 0.3748, 0.6473, -0.761, 0.04292, 0.6473, -0.761, 0.04291, 0.6403, -0.6705, 0.3748, 0.6473, -0.761, 0.04291, 0.6403, -0.6705, 0.3747, 0.5334, -0.4732, 0.7011, 0.6403, -0.6705, 0.3748, 0.6403, -0.6705, 0.3747, 0.5334, -0.4732, 0.7011, 0.6403, -0.6705, 0.3747, 0.5334, -0.4732, 0.7011, 0.2669, -0.3232, 0.9079, 0.5334, -0.4732, 0.7011, 0.5334, -0.4732, 0.7011, 0.2669, -0.3232, 0.9079, 0.5334, -0.4732, 0.7011, 0.3928, -0.1465, 0.9079, 0.1251, -0.7849, -0.6069, -0.02609, -0.9108, -0.412, 0.4328, -0.8019, -0.412, 0.1251, -0.7849, -0.6069, 0.4328, -0.8019, -0.412, 0.1251, -0.7849, -0.6068, 0.1251, -0.7849, -0.6068, 0.1377, -0.9446, -0.2981, 0.1251, -0.7849, -0.6069, 0.1251, -0.7849, -0.6068, 0.1377, -0.9446, -0.2981, 0.1377, -0.9446, -0.2981, 0.1377, -0.9446, -0.2981, 0.18, -0.9827, 0.04292, 0.1377, -0.9446, -0.2981, 0.1377, -0.9446, -0.2981, 0.18, -0.9827, 0.04291, 0.18, -0.9827, 0.04292, 0.2193, -0.9008, 0.3748, 0.18, -0.9827, 0.04292, 0.18, -0.9827, 0.04291, 0.2193, -0.9008, 0.3748, 0.18, -0.9827, 0.04291, 0.2193, -0.9008, 0.3747, 0.2193, -0.9008, 0.3747, 0.2253, -0.6765, 0.7011, 0.2193, -0.9008, 0.3748, 0.2193, -0.9008, 0.3747, 0.2253, -0.6765, 0.7011, 0.2253, -0.6765, 0.7011, 0.2253, -0.6765, 0.7011, 0.06953, -0.4134, 0.9079, 0.2253, -0.6765, 0.7011, 0.2253, -0.6765, 0.7011, 0.2669, -0.3232, 0.9079, 0.06953, -0.4134, 0.9079, 0.9108, -0.02609, -0.412, 0.7423, -0.2841, -0.6069, 0.7757, -0.478, -0.412, 0.9108, -0.02609, -0.412, 0.7423, -0.2841, -0.6069, 0.7423, -0.2841, -0.6069, 0.7423, -0.2841, -0.6069, 0.8868, -0.3531, -0.2981, 0.7423, -0.2841, -0.6069, 0.7423, -0.2841, -0.6069, 0.8869, -0.353, -0.2981, 0.8868, -0.3531, -0.2981, 0.8869, -0.353, -0.2981, 0.9411, -0.3354, 0.04292, 0.8868, -0.3531, -0.2981, 0.8869, -0.353, -0.2981, 0.9411, -0.3354, 0.04291, 0.9411, -0.3354, 0.04292, 0.8898, -0.2605, 0.3748, 0.9411, -0.3354, 0.04292, 0.9411, -0.3354, 0.04291, 0.8898, -0.2605, 0.3748, 0.9411, -0.3354, 0.04291, 0.8898, -0.2605, 0.3747, 0.8898, -0.2605, 0.3747, 0.6985, -0.1431, 0.7011, 0.8898, -0.2605, 0.3748, 0.8898, -0.2605, 0.3747, 0.6985, -0.1431, 0.7011, 0.6985, -0.1431, 0.7011, 0.3928, -0.1465, 0.9079, 0.6985, -0.1431, 0.7011, 0.6985, -0.1431, 0.7011, 0.3928, -0.1465, 0.9079, 0.6985, -0.1431, 0.7011, 0.4134, 0.06953, 0.9079, 0.8019, 0.4328, -0.412, 0.7849, 0.1251, -0.6069, 0.9108, -0.02609, -0.412, 0.8019, 0.4328, -0.412, 0.7849, 0.1251, -0.6068, 0.7849, 0.1251, -0.6069, 0.9446, 0.1377, -0.2981, 0.7849, 0.1251, -0.6069, 0.7849, 0.1251, -0.6068, 0.9446, 0.1377, -0.2981, 0.7849, 0.1251, -0.6068, 0.9446, 0.1377, -0.2981, 0.9827, 0.18, 0.04292, 0.9446, 0.1377, -0.2981, 0.9446, 0.1377, -0.2981, 0.9827, 0.18, 0.04292, 0.9446, 0.1377, -0.2981, 0.9827, 0.18, 0.04291, 0.9008, 0.2193, 0.3748, 0.9827, 0.18, 0.04292, 0.9827, 0.18, 0.04291, 0.9008, 0.2193, 0.3748, 0.9827, 0.18, 0.04291, 0.9008, 0.2193, 0.3747, 0.6765, 0.2253, 0.7011, 0.9008, 0.2193, 0.3748, 0.9008, 0.2193, 0.3747, 0.6765, 0.2253, 0.7011, 0.9008, 0.2193, 0.3747, 0.6765, 0.2253, 0.7011, 0.4134, 0.06953, 0.9079, 0.6765, 0.2253, 0.7011, 0.6765, 0.2253, 0.7011, 0.4134, 0.06953, 0.9079, 0.6765, 0.2253, 0.7011, 0.3232, 0.2669, 0.9079, 0.478, 0.7757, -0.412, 0.6172, 0.5008, -0.6068, 0.8019, 0.4328, -0.412, 0.478, 0.7757, -0.412, 0.6172, 0.5008, -0.6068, 0.6172, 0.5008, -0.6068, 0.6172, 0.5008, -0.6068, 0.7492, 0.5915, -0.2981, 0.6172, 0.5008, -0.6068, 0.6172, 0.5008, -0.6068, 0.7492, 0.5915, -0.2981, 0.7492, 0.5915, -0.2981, 0.7492, 0.5915, -0.2981, 0.761, 0.6473, 0.04292, 0.7492, 0.5915, -0.2981, 0.7492, 0.5915, -0.2981, 0.761, 0.6473, 0.04291, 0.761, 0.6473, 0.04292, 0.6705, 0.6403, 0.3748, 0.761, 0.6473, 0.04292, 0.761, 0.6473, 0.04291, 0.6705, 0.6403, 0.3748, 0.761, 0.6473, 0.04291, 0.6705, 0.6403, 0.3747, 0.6705, 0.6403, 0.3747, 0.4732, 0.5334, 0.7011, 0.6705, 0.6403, 0.3748, 0.6705, 0.6403, 0.3747, 0.4732, 0.5334, 0.7011, 0.4732, 0.5334, 0.7011, 0.3232, 0.2669, 0.9079, 0.4732, 0.5334, 0.7011, 0.4732, 0.5334, 0.7011, 0.3232, 0.2669, 0.9079, 0.4732, 0.5334, 0.7011, 0.1464, 0.3928, 0.9079, 0.1464, 0.3928, 0.9079, 0.1431, 0.6985, 0.7011, -0.06951, 0.4134, 0.9079, 0.1464, 0.3928, 0.9079, 0.1431, 0.6985, 0.7011, 0.1431, 0.6985, 0.7011, 0.1431, 0.6985, 0.7011, 0.2605, 0.8898, 0.3747, 0.1431, 0.6985, 0.7011, 0.1431, 0.6985, 0.7011, 0.2605, 0.8898, 0.3748, 0.2605, 0.8898, 0.3747, 0.2605, 0.8898, 0.3748, 0.3354, 0.9411, 0.04291, 0.2605, 0.8898, 0.3747, 0.2605, 0.8898, 0.3748, 0.3354, 0.9411, 0.04292, 0.3354, 0.9411, 0.04291, 0.3354, 0.9411, 0.04292, 0.353, 0.8869, -0.2981, 0.3354, 0.9411, 0.04291, 0.3354, 0.9411, 0.04292, 0.3531, 0.8868, -0.2981, 0.353, 0.8869, -0.2981, 0.3531, 0.8868, -0.2981, 0.2841, 0.7423, -0.6069, 0.353, 0.8869, -0.2981, 0.3531, 0.8868, -0.2981, 0.2841, 0.7423, -0.6069, 0.2841, 0.7423, -0.6069, 0.02609, 0.9108, -0.412, 0.2841, 0.7423, -0.6069, 0.2841, 0.7423, -0.6069, 0.02609, 0.9108, -0.412, 0.2841, 0.7423, -0.6069, 0.478, 0.7757, -0.412, 0.5, 0.866, 0.0, 0.02609, 0.9108, -0.412, 0.478, 0.7757, -0.412, 0.478, 0.7757, -0.412, 0.866, 0.5, 5.343e-07, 0.5, 0.866, 0.0, 0.478, 0.7757, -0.412, 0.8019, 0.4328, -0.412, 0.866, 0.5, 5.343e-07, 0.8019, 0.4328, -0.412, 1.0, 1.129e-07, 7.705e-08, 0.866, 0.5, 5.343e-07, 0.8019, 0.4328, -0.412, 0.9108, -0.02609, -0.412, 1.0, 1.129e-07, 7.705e-08, 0.7757, -0.478, -0.412, 1.0, 1.129e-07, 7.705e-08, 0.9108, -0.02609, -0.412, 0.5, 0.866, 0.0, -3.997e-06, 1.0, 0.0, 0.02609, 0.9108, -0.412, -0.4464, 0.1415, 0.8836, -0.4134, -0.06951, 0.9079, -0.4574, -0.1007, 0.8836, -0.4464, 0.1415, 0.8836, -0.3927, 0.1465, 0.9079, -0.4134, -0.06951, 0.9079, -0.3159, 0.3458, 0.8835, -0.3927, 0.1465, 0.9079, -0.4464, 0.1415, 0.8836, -0.3159, 0.3458, 0.8835, -0.2669, 0.3232, 0.9079, -0.3927, 0.1465, 0.9079, -0.1007, 0.4574, 0.8836, -0.06951, 0.4134, 0.9079, -0.2669, 0.3232, 0.9079, -0.1007, 0.4574, 0.8836, -0.2669, 0.3232, 0.9079, -0.3159, 0.3458, 0.8835, -0.1052, 0.492, 0.8642, -0.1007, 0.4574, 0.8836, -0.3159, 0.3458, 0.8835, -0.1052, 0.492, 0.8642, -0.3159, 0.3458, 0.8835, -0.3371, 0.3735, 0.8642, -0.3371, 0.3735, 0.8642, -0.3159, 0.3458, 0.8835, -0.4464, 0.1415, 0.8836, -0.3371, 0.3735, 0.8642, -0.4464, 0.1415, 0.8836, -0.4787, 0.1549, 0.8642, -0.4787, 0.1549, 0.8642, -0.4464, 0.1415, 0.8836, -0.4574, -0.1007, 0.8836, -0.4787, 0.1549, 0.8642, -0.4574, -0.1007, 0.8836, -0.492, -0.1052, 0.8642, -0.492, -0.1052, 0.8642, -0.4574, -0.1007, 0.8836, -0.3458, -0.3159, 0.8835, -0.4574, -0.1007, 0.8836, -0.3232, -0.2669, 0.9079, -0.3458, -0.3159, 0.8835, -0.4574, -0.1007, 0.8836, -0.4134, -0.06951, 0.9079, -0.3232, -0.2669, 0.9079, -0.3458, -0.3159, 0.8835, -0.3232, -0.2669, 0.9079, -0.1465, -0.3928, 0.9079, -0.492, -0.1052, 0.8642, -0.3458, -0.3159, 0.8835, -0.3735, -0.3371, 0.8642, -0.2794, -0.2514, 0.9267, -0.492, -0.1052, 0.8642, -0.3735, -0.3371, 0.8642, -0.2794, -0.2514, 0.9267, -0.3677, -0.07802, 0.9267, -0.492, -0.1052, 0.8642, -0.492, -0.1052, 0.8642, -0.3677, -0.07802, 0.9267, -0.3575, 0.1163, 0.9267, -0.492, -0.1052, 0.8642, -0.3575, 0.1163, 0.9267, -0.4787, 0.1549, 0.8642, -0.4787, 0.1549, 0.8642, -0.3575, 0.1163, 0.9267, -0.2514, 0.2794, 0.9267, -0.4787, 0.1549, 0.8642, -0.2514, 0.2794, 0.9267, -0.3371, 0.3735, 0.8642, -0.3371, 0.3735, 0.8642, -0.2514, 0.2794, 0.9267, -0.07802, 0.3677, 0.9267, -0.3371, 0.3735, 0.8642, -0.07802, 0.3677, 0.9267, -0.1052, 0.492, 0.8642, -0.1052, 0.492, 0.8642, -0.07802, 0.3677, 0.9267, 0.1163, 0.3575, 0.9267, -0.1052, 0.492, 0.8642, 0.1163, 0.3575, 0.9267, 0.1549, 0.4787, 0.8642, 0.1549, 0.4787, 0.8642, 0.1163, 0.3575, 0.9267, 0.2794, 0.2514, 0.9267, 0.1549, 0.4787, 0.8642, 0.2794, 0.2514, 0.9267, 0.3735, 0.3371, 0.8642, 0.3735, 0.3371, 0.8642, 0.2794, 0.2514, 0.9267, 0.3677, 0.07802, 0.9267, 0.3735, 0.3371, 0.8642, 0.3677, 0.07802, 0.9267, 0.492, 0.1052, 0.8642, 0.492, 0.1052, 0.8642, 0.3677, 0.07802, 0.9267, 0.3575, -0.1163, 0.9267, 0.492, 0.1052, 0.8642, 0.3575, -0.1163, 0.9267, 0.4787, -0.1549, 0.8642, 0.3371, -0.3735, 0.8642, 0.4787, -0.1549, 0.8642, 0.3575, -0.1163, 0.9267, 0.3735, 0.3371, 0.8642, 0.1415, 0.4464, 0.8836, 0.1549, 0.4787, 0.8642, 0.3735, 0.3371, 0.8642, 0.3458, 0.3159, 0.8835, 0.1415, 0.4464, 0.8836, 0.492, 0.1052, 0.8642, 0.3458, 0.3159, 0.8835, 0.3735, 0.3371, 0.8642, 0.492, 0.1052, 0.8642, 0.4574, 0.1007, 0.8836, 0.3458, 0.3159, 0.8835, 0.4787, -0.1549, 0.8642, 0.4574, 0.1007, 0.8836, 0.492, 0.1052, 0.8642, 0.4787, -0.1549, 0.8642, 0.4464, -0.1415, 0.8836, 0.4574, 0.1007, 0.8836, 0.3371, -0.3735, 0.8642, 0.4464, -0.1415, 0.8836, 0.4787, -0.1549, 0.8642, 0.3371, -0.3735, 0.8642, 0.3159, -0.3458, 0.8835, 0.4464, -0.1415, 0.8836, 0.1007, -0.4573, 0.8836, 0.3159, -0.3458, 0.8835, 0.3371, -0.3735, 0.8642, 0.1007, -0.4573, 0.8836, 0.3371, -0.3735, 0.8642, 0.1052, -0.492, 0.8642, 0.1052, -0.492, 0.8642, -0.1415, -0.4464, 0.8836, 0.1007, -0.4573, 0.8836, 0.1052, -0.492, 0.8642, -0.1549, -0.4787, 0.8642, -0.1415, -0.4464, 0.8836, -0.3735, -0.3371, 0.8642, -0.1415, -0.4464, 0.8836, -0.1549, -0.4787, 0.8642, -0.1163, -0.3575, 0.9267, -0.3735, -0.3371, 0.8642, -0.1549, -0.4787, 0.8642, -0.1163, -0.3575, 0.9267, -0.2794, -0.2514, 0.9267, -0.3735, -0.3371, 0.8642, 0.3371, -0.3735, 0.8642, 0.3575, -0.1163, 0.9267, 0.2514, -0.2794, 0.9267, 0.1052, -0.492, 0.8642, 0.3371, -0.3735, 0.8642, 0.2514, -0.2794, 0.9267, 0.1052, -0.492, 0.8642, 0.2514, -0.2794, 0.9267, 0.07802, -0.3677, 0.9267, 0.07802, -0.3677, 0.9267, -0.1549, -0.4787, 0.8642, 0.1052, -0.492, 0.8642, 0.07802, -0.3677, 0.9267, -0.1163, -0.3575, 0.9267, -0.1549, -0.4787, 0.8642, 0.1549, 0.4787, 0.8642, -0.1007, 0.4574, 0.8836, -0.1052, 0.492, 0.8642, 0.1549, 0.4787, 0.8642, 0.1415, 0.4464, 0.8836, -0.1007, 0.4574, 0.8836, 0.1415, 0.4464, 0.8836, -0.06951, 0.4134, 0.9079, -0.1007, 0.4574, 0.8836, 0.1415, 0.4464, 0.8836, 0.1464, 0.3928, 0.9079, -0.06951, 0.4134, 0.9079, 0.3458, 0.3159, 0.8835, 0.1464, 0.3928, 0.9079, 0.1415, 0.4464, 0.8836, 0.3458, 0.3159, 0.8835, 0.3232, 0.2669, 0.9079, 0.1464, 0.3928, 0.9079, 0.4574, 0.1007, 0.8836, 0.3232, 0.2669, 0.9079, 0.3458, 0.3159, 0.8835, 0.4574, 0.1007, 0.8836, 0.4134, 0.06953, 0.9079, 0.3232, 0.2669, 0.9079, 0.3928, -0.1465, 0.9079, 0.4134, 0.06953, 0.9079, 0.4574, 0.1007, 0.8836, 0.3928, -0.1465, 0.9079, 0.4574, 0.1007, 0.8836, 0.4464, -0.1415, 0.8836, 0.4464, -0.1415, 0.8836, 0.2669, -0.3232, 0.9079, 0.3928, -0.1465, 0.9079, 0.4464, -0.1415, 0.8836, 0.3159, -0.3458, 0.8835, 0.2669, -0.3232, 0.9079, 0.06953, -0.4134, 0.9079, 0.2669, -0.3232, 0.9079, 0.3159, -0.3458, 0.8835, 0.06953, -0.4134, 0.9079, 0.3159, -0.3458, 0.8835, 0.1007, -0.4573, 0.8836, 0.1007, -0.4573, 0.8836, -0.1465, -0.3928, 0.9079, 0.06953, -0.4134, 0.9079, 0.1007, -0.4573, 0.8836, -0.1415, -0.4464, 0.8836, -0.1465, -0.3928, 0.9079, -0.3458, -0.3159, 0.8835, -0.1465, -0.3928, 0.9079, -0.1415, -0.4464, 0.8836, -0.3735, -0.3371, 0.8642, -0.3458, -0.3159, 0.8835, -0.1415, -0.4464, 0.8836, -0.02609, -0.9108, -0.412, -0.2841, -0.7423, -0.6069, -0.478, -0.7757, -0.412, -0.02609, -0.9108, -0.412, -0.2841, -0.7423, -0.6069, -0.2841, -0.7423, -0.6069, -0.3531, -0.8868, -0.2981, -0.2841, -0.7423, -0.6069, -0.2841, -0.7423, -0.6069, -0.3531, -0.8868, -0.2981, -0.2841, -0.7423, -0.6069, -0.353, -0.8869, -0.2981, -0.3354, -0.9411, 0.04292, -0.3531, -0.8868, -0.2981, -0.353, -0.8869, -0.2981, -0.3354, -0.9411, 0.04292, -0.353, -0.8869, -0.2981, -0.3354, -0.9411, 0.04291, -0.2605, -0.8898, 0.3748, -0.3354, -0.9411, 0.04292, -0.3354, -0.9411, 0.04291, -0.2605, -0.8898, 0.3748, -0.3354, -0.9411, 0.04291, -0.2605, -0.8898, 0.3747, -0.1431, -0.6985, 0.7011, -0.2605, -0.8898, 0.3748, -0.2605, -0.8898, 0.3747, -0.1431, -0.6985, 0.7011, -0.2605, -0.8898, 0.3747, -0.1431, -0.6985, 0.7011, -0.1431, -0.6985, 0.7011, -0.1465, -0.3928, 0.9079, -0.1431, -0.6985, 0.7011, -0.1431, -0.6985, 0.7011, 0.06953, -0.4134, 0.9079, -0.1465, -0.3928, 0.9079, -0.478, -0.7757, -0.412, -0.6172, -0.5008, -0.6068, -0.8019, -0.4328, -0.412, -0.478, -0.7757, -0.412, -0.6172, -0.5008, -0.6068, -0.6172, -0.5008, -0.6068, -0.6172, -0.5008, -0.6068, -0.7492, -0.5915, -0.2981, -0.6172, -0.5008, -0.6068, -0.6172, -0.5008, -0.6068, -0.7492, -0.5915, -0.2981, -0.7492, -0.5915, -0.2981, -0.7492, -0.5915, -0.2981, -0.761, -0.6473, 0.04292, -0.7492, -0.5915, -0.2981, -0.7492, -0.5915, -0.2981, -0.761, -0.6473, 0.04291, -0.761, -0.6473, 0.04292, -0.6705, -0.6403, 0.3748, -0.761, -0.6473, 0.04292, -0.761, -0.6473, 0.04291, -0.6705, -0.6403, 0.3748, -0.761, -0.6473, 0.04291, -0.6705, -0.6403, 0.3747, -0.6705, -0.6403, 0.3747, -0.4732, -0.5334, 0.7011, -0.6705, -0.6403, 0.3748, -0.6705, -0.6403, 0.3747, -0.4732, -0.5334, 0.7011, -0.4732, -0.5334, 0.7011, -0.3232, -0.2669, 0.9079, -0.4732, -0.5334, 0.7011, -0.4732, -0.5334, 0.7011, -0.3232, -0.2669, 0.9079, -0.4732, -0.5334, 0.7011, -0.1465, -0.3928, 0.9079, -0.4134, -0.06951, 0.9079, -0.6765, -0.2253, 0.7011, -0.3232, -0.2669, 0.9079, -0.4134, -0.06951, 0.9079, -0.6765, -0.2253, 0.7011, -0.6765, -0.2253, 0.7011, -0.6765, -0.2253, 0.7011, -0.9008, -0.2193, 0.3747, -0.6765, -0.2253, 0.7011, -0.6765, -0.2253, 0.7011, -0.9008, -0.2193, 0.3748, -0.9008, -0.2193, 0.3747, -0.9008, -0.2193, 0.3748, -0.9827, -0.18, 0.04291, -0.9008, -0.2193, 0.3747, -0.9008, -0.2193, 0.3748, -0.9827, -0.18, 0.04292, -0.9827, -0.18, 0.04291, -0.9827, -0.18, 0.04292, -0.9446, -0.1377, -0.2981, -0.9827, -0.18, 0.04291, -0.9827, -0.18, 0.04292, -0.9446, -0.1377, -0.2981, -0.9446, -0.1377, -0.2981, -0.9446, -0.1377, -0.2981, -0.7849, -0.1251, -0.6069, -0.9446, -0.1377, -0.2981, -0.9446, -0.1377, -0.2981, -0.7849, -0.1251, -0.6069, -0.7849, -0.1251, -0.6069, -0.8019, -0.4328, -0.412, -0.7849, -0.1251, -0.6069, -0.7849, -0.1251, -0.6069, -0.8019, -0.4328, -0.412, -0.7849, -0.1251, -0.6069, -0.9108, 0.02609, -0.412, -0.3927, 0.1465, 0.9079, -0.6985, 0.1431, 0.7011, -0.4134, -0.06951, 0.9079, -0.3927, 0.1465, 0.9079, -0.6985, 0.1431, 0.7011, -0.6985, 0.1431, 0.7011, -0.8898, 0.2605, 0.3747, -0.6985, 0.1431, 0.7011, -0.6985, 0.1431, 0.7011, -0.8898, 0.2605, 0.3747, -0.6985, 0.1431, 0.7011, -0.8898, 0.2605, 0.3748, -0.8898, 0.2605, 0.3748, -0.9411, 0.3354, 0.04291, -0.8898, 0.2605, 0.3747, -0.8898, 0.2605, 0.3748, -0.9411, 0.3354, 0.04292, -0.9411, 0.3354, 0.04291, -0.9411, 0.3354, 0.04292, -0.8869, 0.353, -0.2981, -0.9411, 0.3354, 0.04291, -0.9411, 0.3354, 0.04292, -0.8868, 0.3531, -0.2981, -0.8869, 0.353, -0.2981, -0.8868, 0.3531, -0.2981, -0.7423, 0.2841, -0.6069, -0.8869, 0.353, -0.2981, -0.8868, 0.3531, -0.2981, -0.7423, 0.2841, -0.6069, -0.7423, 0.2841, -0.6069, -0.9108, 0.02609, -0.412, -0.7423, 0.2841, -0.6069, -0.7423, 0.2841, -0.6069, -0.9108, 0.02609, -0.412, -0.7423, 0.2841, -0.6069, -0.7757, 0.478, -0.412, -0.7757, 0.478, -0.412, -0.5008, 0.6172, -0.6068, -0.4328, 0.8019, -0.412, -0.7757, 0.478, -0.412, -0.5008, 0.6172, -0.6068, -0.5008, 0.6172, -0.6068, -0.5008, 0.6172, -0.6068, -0.5915, 0.7492, -0.2981, -0.5008, 0.6172, -0.6068, -0.5008, 0.6172, -0.6068, -0.5915, 0.7492, -0.2981, -0.5915, 0.7492, -0.2981, -0.5915, 0.7492, -0.2981, -0.6473, 0.761, 0.04292, -0.5915, 0.7492, -0.2981, -0.5915, 0.7492, -0.2981, -0.6473, 0.761, 0.04291, -0.6473, 0.761, 0.04292, -0.6473, 0.761, 0.04291, -0.6403, 0.6705, 0.3748, -0.6473, 0.761, 0.04292, -0.6473, 0.761, 0.04291, -0.6403, 0.6705, 0.3747, -0.6403, 0.6705, 0.3748, -0.6403, 0.6705, 0.3747, -0.5334, 0.4732, 0.7011, -0.6403, 0.6705, 0.3748, -0.6403, 0.6705, 0.3747, -0.5334, 0.4732, 0.7011, -0.5334, 0.4732, 0.7011, -0.2669, 0.3232, 0.9079, -0.5334, 0.4732, 0.7011, -0.5334, 0.4732, 0.7011, -0.2669, 0.3232, 0.9079, -0.5334, 0.4732, 0.7011, -0.3927, 0.1465, 0.9079, -0.06951, 0.4134, 0.9079, -0.2253, 0.6765, 0.7011, -0.2669, 0.3232, 0.9079, -0.06951, 0.4134, 0.9079, -0.2253, 0.6765, 0.7011, -0.2253, 0.6765, 0.7011, -0.2193, 0.9008, 0.3747, -0.2253, 0.6765, 0.7011, -0.2253, 0.6765, 0.7011, -0.2193, 0.9008, 0.3747, -0.2253, 0.6765, 0.7011, -0.2193, 0.9008, 0.3748, -0.2193, 0.9008, 0.3748, -0.18, 0.9827, 0.04291, -0.2193, 0.9008, 0.3747, -0.2193, 0.9008, 0.3748, -0.18, 0.9827, 0.04292, -0.18, 0.9827, 0.04291, -0.1377, 0.9446, -0.2981, -0.18, 0.9827, 0.04291, -0.18, 0.9827, 0.04292, -0.1377, 0.9446, -0.2981, -0.18, 0.9827, 0.04292, -0.1377, 0.9446, -0.2981, -0.1251, 0.7849, -0.6069, -0.1377, 0.9446, -0.2981, -0.1377, 0.9446, -0.2981, -0.1251, 0.7849, -0.6069, -0.1377, 0.9446, -0.2981, -0.1251, 0.7849, -0.6069, -0.4328, 0.8019, -0.412, -0.1251, 0.7849, -0.6069, -0.1251, 0.7849, -0.6069, -0.4328, 0.8019, -0.412, -0.1251, 0.7849, -0.6069, 0.02609, 0.9108, -0.412, -3.997e-06, 1.0, 0.0, -0.4328, 0.8019, -0.412, 0.02609, 0.9108, -0.412, -3.997e-06, 1.0, 0.0, -0.5, 0.866, 2.312e-07, -0.4328, 0.8019, -0.412, -0.5, 0.866, 2.312e-07, -0.7757, 0.478, -0.412, -0.4328, 0.8019, -0.412, -0.5, 0.866, 2.312e-07, -0.866, 0.5, 6.884e-07, -0.7757, 0.478, -0.412, -0.866, 0.5, 6.884e-07, -0.9108, 0.02609, -0.412, -0.7757, 0.478, -0.412, -0.866, 0.5, 6.884e-07, -1.0, -3.801e-06, 0.0, -0.9108, 0.02609, -0.412, 0.0, 1.0, -3.376e-08, 0.0, 1.0, -4.91e-08, 0.3825, 0.9239, -0.002561, 0.0, 1.0, -3.376e-08, 0.3825, 0.9239, -0.002561, 0.3829, 0.9238, -0.002563, 0.9239, 0.3825, -0.002573, 0.3829, 0.9238, -0.002563, 0.3825, 0.9239, -0.002561, 0.9239, 0.3825, -0.002573, 0.9238, 0.3829, -0.002554, 0.3829, 0.9238, -0.002563, 1.0, 0.0, 0.0, 0.9238, 0.3829, -0.002554, 0.9239, 0.3825, -0.002573, 1.0, 0.0, 0.0, 1.0, 0.0, 0.0, 0.9238, 0.3829, -0.002554, 0.9239, -0.3825, -0.002561, 1.0, 0.0, 0.0, 1.0, 0.0, 0.0, 0.9239, -0.3825, -0.002561, 0.9238, -0.3829, -0.002563, 1.0, 0.0, 0.0, 0.3825, -0.9239, -0.002573, 0.9238, -0.3829, -0.002563, 0.9239, -0.3825, -0.002561, 0.3825, -0.9239, -0.002573, 0.3829, -0.9238, -0.002554, 0.9238, -0.3829, -0.002563, 0.3829, -0.9238, -0.002554, 0.3825, -0.9239, -0.002573, 0.0, -1.0, -4.91e-08, 0.3829, -0.9238, -0.002554, 0.0, -1.0, -4.91e-08, 0.0, -1.0, -3.376e-08, 0.0, -1.0, -3.376e-08, 0.0, -1.0, -4.91e-08, -0.3825, -0.9239, -0.002561, 0.0, -1.0, -3.376e-08, -0.3825, -0.9239, -0.002561, -0.3829, -0.9238, -0.002563, -0.9239, -0.3825, -0.002573, -0.3829, -0.9238, -0.002563, -0.3825, -0.9239, -0.002561, -0.9239, -0.3825, -0.002573, -0.9238, -0.3829, -0.002554, -0.3829, -0.9238, -0.002563, -1.0, 0.0, 0.0, -0.9238, -0.3829, -0.002554, -0.9239, -0.3825, -0.002573, -1.0, 0.0, 0.0, -1.0, 0.0, 0.0, -0.9238, -0.3829, -0.002554, -0.9239, 0.3825, -0.002561, -1.0, 0.0, 0.0, -1.0, 0.0, 0.0, -0.9239, 0.3825, -0.002561, -0.9238, 0.3828, -0.002563, -1.0, 0.0, 0.0, -0.9239, 0.3825, -0.002561, -0.3829, 0.9238, -0.002555, -0.9238, 0.3828, -0.002563, -0.9239, 0.3825, -0.002561, -0.3825, 0.9239, -0.002573, -0.3829, 0.9238, -0.002555, -0.3829, 0.9238, -0.002555, -0.3825, 0.9239, -0.002573, 0.0, 1.0, -4.91e-08, -0.3829, 0.9238, -0.002555, 0.0, 1.0, -4.91e-08, 0.0, 1.0, -3.376e-08])] * 3)])
arm_chimney_skybox007_qc_skeleton = bpy.data.armatures.new('chimney_skybox007.qc_skeleton')  # bones are not reproduced

# ---- objects
ob_chimney_skybox007_qc_skeleton = bpy.data.objects.new('chimney_skybox007.qc_skeleton', arm_chimney_skybox007_qc_skeleton)
ob_chimney_skybox007_reference = bpy.data.objects.new('chimney_skybox007_reference', me_chimney_skybox007_reference)

# ---- transforms, parenting, visibility, modifiers, constraints
ob_chimney_skybox007_qc_skeleton.location = (0.0, 0.0, 0.0)
ob_chimney_skybox007_qc_skeleton.show_in_front = True
ob_chimney_skybox007_qc_skeleton.lineart.crease_threshold = 0.0
ob_chimney_skybox007_reference.parent = ob_chimney_skybox007_qc_skeleton
ob_chimney_skybox007_reference.location = (0.0, 0.0, 0.0)
ob_chimney_skybox007_reference.lineart.crease_threshold = 0.0
_vg = ob_chimney_skybox007_reference.vertex_groups.new(name='static_prop')
_vg.add([0, 1, 2, 3, 4, 5, 6, 7, 8, 9, 10, 11, 12, 13, 14, 15, 16, 17, 18, 19, 20, 21, 22, 23, 24, 25, 26, 27, 28, 29, 30, 31, 32, 33, 34, 35, 36, 37, 38, 39, 40, 41, 42, 43, 44, 45, 46, 47, 48, 49, 50, 51, 52, 53, 54, 55, 56, 57, 58, 59, 60, 61, 62, 63, 64, 65, 66, 67, 68, 69, 70, 71, 72, 73, 74, 75, 76, 77, 78, 79, 80, 81, 82, 83, 84, 85, 86, 87, 88, 89, 90, 91, 92, 93, 94, 95, 96, 97, 98, 99, 100, 101, 102, 103, 104, 105, 106, 107, 108, 109, 110, 111, 112, 113, 114, 115, 116, 117, 118, 119, 120, 121, 122, 123, 124, 125, 126, 127, 128, 129, 130, 131, 132, 133, 134, 135, 136, 137, 138, 139, 140, 141, 142, 143, 144, 145, 146, 147, 148, 149, 150, 151, 152, 153, 154, 155, 156, 157, 158, 159, 160, 161, 162, 163, 164, 165, 166, 167, 168, 169, 170, 171, 172, 173, 174, 175, 176, 177, 178, 179, 180, 181, 182, 183, 184, 185, 186, 187, 188, 189, 190, 191, 192, 193, 194, 195, 196, 197, 198, 199, 200, 201, 202, 203, 204, 205, 206, 207, 208, 209, 210, 211, 212, 213, 214, 215, 216, 217, 218, 219, 220, 221, 222, 223, 224, 225, 226, 227, 228, 229, 230, 231, 232, 233, 234, 235, 236, 237, 238, 239], 1.0, 'REPLACE')
_m = ob_chimney_skybox007_reference.modifiers.new('Armature', 'ARMATURE')
_m.object = ob_chimney_skybox007_qc_skeleton

# ---- collection membership
scene.collection.objects.link(ob_chimney_skybox007_qc_skeleton)
scene.collection.objects.link(ob_chimney_skybox007_reference)
col_chimney_skybox007.objects.link(ob_chimney_skybox007_qc_skeleton)
col_chimney_skybox007.objects.link(ob_chimney_skybox007_reference)

# ---- scene / render settings (as saved in the file)
scene.frame_start = 1; scene.frame_end = 250; scene.frame_set(0)
scene.render.engine = 'BLENDER_EEVEE_NEXT'
scene.cycles.use_denoising = False
scene.cycles.samples = 128
scene.cycles.sampling_pattern = 'TABULATED_SOBOL'
scene.cycles.use_adaptive_sampling = False
scene.cycles.use_light_tree = False
scene.view_settings.view_transform = 'Filmic'
bpy.context.view_layer.update()

# ---- added for rendering (the .blend has no active camera and no usable light): camera, sun + grey world if the file has none
cam_auto = bpy.data.cameras.new('AutoCamera')
cam_auto.lens = 50.0
cam_auto.sensor_width = 36.0
cam_auto.clip_end = 1000.0
ob_auto_camera = bpy.data.objects.new('AutoCamera', cam_auto)
scene.collection.objects.link(ob_auto_camera)
ob_auto_camera.location = (9.32498, -11.19, 10.8155)
ob_auto_camera.rotation_euler = (1.09748, -7.21219e-08, 0.694738)
scene.camera = ob_auto_camera
light_auto_sun = bpy.data.lights.new('AutoSun', 'SUN')
light_auto_sun.energy = 3.0
light_auto_sun.angle = 0.0523599
ob_auto_sun = bpy.data.objects.new('AutoSun', light_auto_sun)
scene.collection.objects.link(ob_auto_sun)
ob_auto_sun.rotation_euler = (0.872665, 0.174533, 0.523599)
if scene.world is None:
    world_auto = bpy.data.worlds.new('AutoWorld')
    world_auto.color = (0.3, 0.3, 0.3)
    scene.world = world_auto
bpy.context.view_layer.update()
